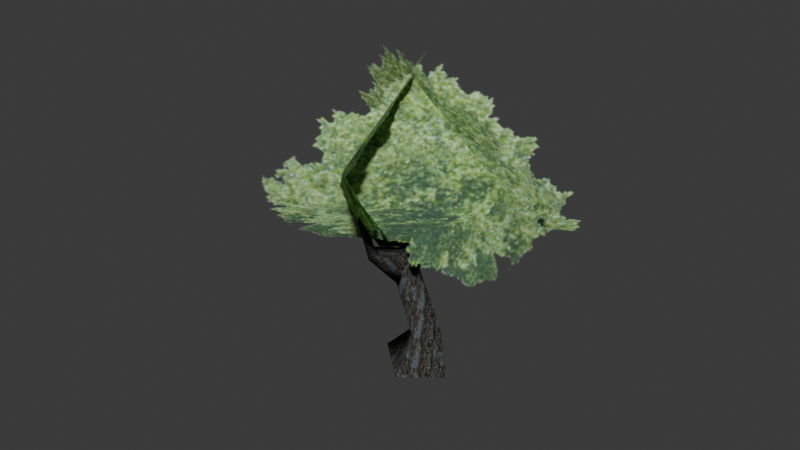 # Source: Tree1.blend  (saved by Blender 4.2.66; exported with 4.5.12 LTS)
import bpy
from mathutils import Matrix  # noqa: F401  (used for matrix-valued properties, if any)

bpy.ops.wm.read_factory_settings(use_empty=True)
scene = bpy.context.scene
scene.name = 'Scene'

# ---- collections
col_collection = bpy.data.collections.new('Collection'); scene.collection.children.link(col_collection)

# ---- images (referenced by path relative to the original .blend; pixels are not part of the script)
import os
ASSET_DIR = os.environ.get("B2B_ASSET_DIR", "")  # directory of the original .blend (textures are referenced by path, not embedded)
HERE = os.path.dirname(os.path.abspath(__file__))  # packed textures are extracted next to this script under _unpacked/

def load_image(name, relpath, width, height, colorspace="sRGB"):
    """Load a texture the original file referenced (path relative to the .blend, or extracted next to this script)."""
    p = next((c for c in (os.path.join(HERE, relpath), os.path.join(ASSET_DIR, relpath)) if relpath and os.path.exists(c)), "")
    if p:
        img = bpy.data.images.load(p, check_existing=True)
        img.name = name
    else:  # same state as the original file: an image datablock whose file is absent (Cycles renders it pink)
        img = bpy.data.images.new(name, width, height)
        img.source = "FILE"
        img.filepath = "//" + (relpath or name)
    img.colorspace_settings.name = colorspace
    return img
img_psx_bark5_128px_png = load_image('PSX_Bark5_128px.png', '_unpacked/PSX_Bark5_128px.676a6c6f.png', 128, 128, 'sRGB')
img_psx_treecrown2_128px_png = load_image('PSX_TreeCrown2_128px.png', '_unpacked/PSX_TreeCrown2_128px.021bc4a1.png', 128, 128, 'sRGB')
img_psx_treecrown2_128px_png_002 = load_image('PSX_TreeCrown2_128px.png.002', '_unpacked/PSX_TreeCrown2_128px.021bc4a1.png', 128, 128, 'Non-Color')

# ---- materials (node trees are filled in below, after node groups)
mat_tree2 = bpy.data.materials.new('Tree2')
mat_tree2.roughness = 1.0
mat_tree2.specular_intensity = 0.0
mat_treecrown2 = bpy.data.materials.new('TreeCrown2')
mat_treecrown2.surface_render_method = 'BLENDED'
mat_treecrown2.blend_method = 'BLEND'
mat_treecrown2.use_transparency_overlap = False
mat_treecrown2.show_transparent_back = False
mat_treecrown2.roughness = 1.0
mat_treecrown2.specular_intensity = 0.0

# ---- material node trees
mat_tree2.use_nodes = True; mat_tree2.node_tree.nodes.clear()
_N = mat_tree2.node_tree.nodes; _L = mat_tree2.node_tree.links
n0 = _N.new('ShaderNodeBsdfPrincipled'); n0.name = 'Principled BSDF'; n0.location = (10, 300)
n0.inputs[2].default_value = 1.0
n0.inputs[13].default_value = 0.0
n0.inputs[27].default_value = (0.0, 0.0, 0.0, 1.0)
n0.inputs[28].default_value = 1.0
n1 = _N.new('ShaderNodeOutputMaterial'); n1.name = 'Material Output'; n1.location = (300, 300)
n2 = _N.new('ShaderNodeNormalMap'); n2.name = 'Normal Map'; n2.location = (-300, -300)
n2.label = 'Normal/Map'
n2.inputs[0].default_value = 0.0
n3 = _N.new('ShaderNodeTexImage'); n3.name = 'Image Texture'; n3.location = (-300, 600)
n3.image = img_psx_bark5_128px_png
_L.new(n0.outputs[0], n1.inputs[0])
_L.new(n2.outputs[0], n0.inputs[5])
_L.new(n3.outputs[0], n0.inputs[0])
n1.is_active_output = True
mat_treecrown2.use_nodes = True; mat_treecrown2.node_tree.nodes.clear()
_N = mat_treecrown2.node_tree.nodes; _L = mat_treecrown2.node_tree.links
n0 = _N.new('ShaderNodeBsdfPrincipled'); n0.name = 'Principled BSDF'; n0.location = (10, 300)
n0.inputs[2].default_value = 1.0
n0.inputs[13].default_value = 0.0
n0.inputs[27].default_value = (0.0, 0.0, 0.0, 1.0)
n0.inputs[28].default_value = 1.0
n1 = _N.new('ShaderNodeOutputMaterial'); n1.name = 'Material Output'; n1.location = (300, 300)
n2 = _N.new('ShaderNodeNormalMap'); n2.name = 'Normal Map'; n2.location = (-300, -300)
n2.label = 'Normal/Map'
n2.inputs[0].default_value = 0.0
n3 = _N.new('ShaderNodeTexImage'); n3.name = 'Image Texture'; n3.location = (-300, 600)
n3.image = img_psx_treecrown2_128px_png
n4 = _N.new('ShaderNodeTexImage'); n4.name = 'Image Texture.001'; n4.location = (-300, 0)
n4.image = img_psx_treecrown2_128px_png_002
_L.new(n0.outputs[0], n1.inputs[0])
_L.new(n2.outputs[0], n0.inputs[5])
_L.new(n3.outputs[0], n0.inputs[0])
_L.new(n4.outputs[1], n0.inputs[4])
n1.is_active_output = True

# ---- world
world_world = bpy.data.worlds.new('World'); scene.world = world_world
world_world.use_nodes = True; world_world.node_tree.nodes.clear()
_N = world_world.node_tree.nodes; _L = world_world.node_tree.links
n0 = _N.new('ShaderNodeOutputWorld'); n0.name = 'World Output'; n0.location = (300, 300)
n1 = _N.new('ShaderNodeBackground'); n1.name = 'Background'; n1.location = (10, 300)
n1.inputs[0].default_value = (0.05088, 0.05088, 0.05088, 1.0)
_L.new(n1.outputs[0], n0.inputs[0])
n0.is_active_output = True
world_world.color = (0.05088, 0.05088, 0.05088)
world_world.sun_shadow_jitter_overblur = 0.0

# ---- meshes
me_cylinder = bpy.data.meshes.new('Cylinder')
me_cylinder.from_pydata([(5.907e-09, 1.396, -1.0), (1.32, 0.5862, 9.206), (2.155, -0.4134, -0.8563), (1.917, 0.4379, 8.837), (-1.162e-07, -1.903, -1.0), (1.652, 0.1434, 8.966), (-2.156, 0.009931, -0.8021), (3.746, 0.1164, 9.549), (0.3458, 0.9471, 1.117), (1.387, -0.0261, 1.577), (0.3461, -0.9395, 1.007), (-0.564, 0.0185, 0.8076), (-1.469, 0.5615, 4.687), (-0.2177, 0.2761, 4.326), (-0.3908, -0.5615, 4.41), (-1.476, -0.5567, 4.68), (-0.4272, 1.516, 7.743), (0.4393, 1.25, 7.209), (-0.14, 0.5479, 7.448), (3.94, 0.01344, 9.199), (3.833, -0.2351, 9.438), (-1.317, 0.4011, 4.032), (-0.3118, 0.3638, 5.34), (-0.8155, -0.5907, 4.216), (-3.205, 0.3926, 5.9), (-3.459, 0.07577, 6.939), (-3.439, -0.5039, 6.272), (-5.072, 3.58, 7.447), (-5.693, 3.591, 8.094), (-5.822, 3.705, 7.643), (-1.06, -0.04752, 5.394), (-0.3701, -0.1869, 5.138), (-0.7856, -0.6666, 3.59), (-1.635, -1.845, 6.0), (-0.7332, -2.376, 5.987), (-1.206, -2.464, 5.663), (-0.1828, -3.869, 9.052), (0.09503, -4.319, 8.882), (-0.1921, -4.347, 8.96), (-9.666, 4.622, 7.793), (0.1553, -4.558, 2.832), (-1.341, -1.674, 17.61), (11.47, -1.785, 11.18), (3.806, -9.85, 13.23), (1.709, -1.583, 3.555), (-0.1589, 1.956, 16.57), (-8.89, 4.634, 7.467), (9.718, 4.0, 8.759), (-1.684, 1.51, 3.274), (0.2036, 0.4835, 16.72), (-5.811, -8.71, 9.968)], [], [(16, 1, 3, 17), (17, 3, 5, 18), (1, 5, 20, 7), (18, 5, 1, 16), (19, 7, 20), (6, 11, 8, 0), (4, 10, 11, 6), (2, 9, 10, 4), (0, 8, 9, 2), (11, 15, 12, 8), (10, 14, 15, 11), (9, 13, 14, 10), (8, 12, 13, 9), (15, 16, 12), (14, 18, 16, 15), (13, 17, 18, 14), (12, 16, 17, 13), (5, 3, 19, 20), (3, 1, 7, 19), (25, 24, 27, 28), (22, 21, 24, 25), (23, 22, 25, 26), (21, 23, 26, 24), (28, 27, 29), (26, 25, 28, 29), (24, 26, 29, 27), (34, 33, 36, 37), (31, 30, 33, 34), (32, 31, 34, 35), (30, 32, 35, 33), (37, 36, 38), (35, 34, 37, 38), (33, 35, 38, 36), (39, 40, 42), (42, 41, 39), (43, 44, 46), (46, 45, 43), (47, 48, 50), (50, 49, 47)])
me_cylinder.polygons.foreach_set('use_smooth', [True] * 39)
me_cylinder.polygons.foreach_set('material_index', [0, 0, 0, 0, 0, 0, 0, 0, 0, 0, 0, 0, 0, 0, 0, 0, 0, 0, 0, 0, 0, 0, 0, 0, 0, 0, 0, 0, 0, 0, 0, 0, 0, 1, 1, 1, 1, 1, 1])
_uv = me_cylinder.uv_layers.new(name='UVMap')
_uv.uv.foreach_set('vector', [-4.342, -2.738, -3.208, -3.859, -2.786, -3.669, -3.716, -2.47, 1.176, -3.184, 1.341, -4.203, 1.603, -4.243, 1.776, -3.236, 2.097, 4.195, 1.878, 3.888, 1.894, 2.587, 2.097, 2.71, -0.6478, 1.012, 0.452, 2.025, 0.125, 2.139, -1.098, 1.115, -1.792, 3.495, -1.792, 3.726, -1.963, 3.654, 2.556, 0.7927, 2.808, 0.09529, 3.535, 0.03048, 3.766, 1.254, 0.452, -4.198, 0.3059, -2.994, -0.4853, -3.208, -1.349, -4.243, 0.6291, 2.064, 0.9372, 0.5038, 1.709, 1.011, 2.123, 2.41, -3.256, 2.787, -3.128, 1.372, -2.302, 0.9161, -1.526, 2.382, 2.808, 0.09529, 2.3, -2.445, 3.005, -2.502, 3.535, 0.03048, 0.3059, -2.994, -0.3645, -0.8419, -1.01, -0.6696, -0.4853, -3.208, 0.9372, 0.5038, 1.594, -1.211, 2.123, -1.168, 1.709, 1.011, -3.128, 1.372, -4.411, -0.862, -3.572, -0.7229, -2.302, 0.9161, 2.3, -2.445, 3.766, -4.243, 3.005, -2.502, -0.3645, -0.8419, -0.6478, 1.012, -1.098, 1.115, -1.01, -0.6696, 1.594, -1.211, 1.176, -3.184, 1.776, -3.236, 2.123, -1.168, -4.411, -0.862, -4.342, -2.738, -3.716, -2.47, -3.572, -0.7229, 4.114, 1.181, 3.99, 1.132, 3.943, -0.1814, 4.114, -0.2215, -2.786, -3.669, -3.208, -3.859, -1.699, -4.243, -1.526, -4.041, 0.2465, 5.089, -0.1711, 5.1, -0.1686, 2.603, 0.2465, 2.316, -0.3482, 4.426, -1.349, 4.377, -0.9001, 2.755, -0.3482, 2.316, -3.401, 4.553, -4.411, 4.553, -4.374, 2.965, -3.837, 3.036, 3.863, 4.946, 3.382, 5.205, 2.3, 3.76, 2.942, 3.711, -2.141, 2.965, -2.141, 3.536, -2.412, 3.121, 5.411, -1.573, 5.079, -1.84, 5.1, -4.211, 5.411, -4.243, 2.942, 3.711, 2.3, 3.76, 3.713, 1.431, 3.863, 1.658, 4.041, 1.814, 4.599, 1.431, 4.599, 3.939, 4.313, 4.033, -2.589, 4.453, -3.072, 4.417, -3.224, 3.159, -2.589, 2.965, 4.902, -0.3987, 3.943, -0.8955, 4.615, -2.185, 4.902, -2.16, 0.6291, 3.223, 1.701, 2.587, 1.701, 4.338, 1.247, 4.35, -1.795, 2.965, -1.795, 3.318, -1.963, 3.061, 4.902, -2.16, 4.615, -2.185, 4.037, -4.131, 4.083, -4.243, 5.233, 3.987, 4.776, 3.9, 5.112, 1.431, 5.233, 1.485, 0.0, 0.0, 1.0, 0.0, 1.0, 1.0, 1.0, 1.0, 0.0, 1.0, 0.0, 0.0, 0.0, 0.0, 1.0, 0.0, 1.0, 1.0, 1.0, 1.0, 0.0, 1.0, 0.0, 0.0, 0.0, 0.0, 1.0, 0.0, 1.0, 1.0, 1.0, 1.0, 0.0, 1.0, 0.0, 0.0])
me_cylinder.materials.append(mat_tree2)
me_cylinder.materials.append(mat_treecrown2)
me_cylinder.update()
me_cylinder.normals_split_custom_set([tuple(v) for v in zip(*[iter([-0.5081, 0.6357, 0.5811, -0.2937, 0.4089, 0.864, 0.4938, 0.3975, -0.7734, 0.7578, 0.5338, -0.3752, 0.7578, 0.5338, -0.3752, 0.4938, 0.3975, -0.7734, -0.1653, -0.9776, 0.1306, 0.02872, -0.9647, 0.2617, -0.2937, 0.4089, 0.864, -0.1653, -0.9776, 0.1306, 0.4817, -0.8587, 0.1748, 0.3488, 0.4529, 0.8205, 0.02872, -0.9647, 0.2617, -0.1653, -0.9776, 0.1306, -0.2937, 0.4089, 0.864, -0.5081, 0.6357, 0.5811, 0.7851, 0.2212, -0.5785, 0.3488, 0.4529, 0.8205, 0.4817, -0.8587, 0.1748, -0.7987, 0.03212, 0.6008, -0.9577, -0.07599, 0.2776, 0.02147, 0.9878, 0.154, -0.01871, 0.9516, 0.3068, -0.09447, -0.8675, 0.4885, 0.1036, -0.9393, 0.3272, -0.9577, -0.07599, 0.2776, -0.7987, 0.03212, 0.6008, 0.9466, -0.1071, 0.304, 0.9236, 0.1049, 0.3688, 0.1036, -0.9393, 0.3272, -0.09447, -0.8675, 0.4885, -0.01871, 0.9516, 0.3068, 0.02147, 0.9878, 0.154, 0.9236, 0.1049, 0.3688, 0.9466, -0.1071, 0.304, -0.9577, -0.07599, 0.2776, -0.8888, -0.4325, 0.1517, -0.6674, 0.7439, -0.03525, 0.02147, 0.9878, 0.154, 0.1036, -0.9393, 0.3272, 0.1954, -0.9569, 0.2149, -0.8888, -0.4325, 0.1517, -0.9577, -0.07599, 0.2776, 0.9236, 0.1049, 0.3688, 0.9192, 0.3581, 0.1638, 0.1954, -0.9569, 0.2149, 0.1036, -0.9393, 0.3272, 0.02147, 0.9878, 0.154, -0.6674, 0.7439, -0.03525, 0.9192, 0.3581, 0.1638, 0.9236, 0.1049, 0.3688, -0.8888, -0.4325, 0.1517, -0.5081, 0.6357, 0.5811, -0.6674, 0.7439, -0.03525, 0.1954, -0.9569, 0.2149, 0.02872, -0.9647, 0.2617, -0.5081, 0.6357, 0.5811, -0.8888, -0.4325, 0.1517, 0.9192, 0.3581, 0.1638, 0.7578, 0.5338, -0.3752, 0.02872, -0.9647, 0.2617, 0.1954, -0.9569, 0.2149, -0.6674, 0.7439, -0.03525, -0.5081, 0.6357, 0.5811, 0.7578, 0.5338, -0.3752, 0.9192, 0.3581, 0.1638, -0.1653, -0.9776, 0.1306, 0.4938, 0.3975, -0.7734, 0.7851, 0.2212, -0.5785, 0.4817, -0.8587, 0.1748, 0.4938, 0.3975, -0.7734, -0.2937, 0.4089, 0.864, 0.3488, 0.4529, 0.8205, 0.7851, 0.2212, -0.5785, 0.01769, -0.3594, 0.933, -0.335, 0.6911, -0.6404, 0.4375, 0.7717, -0.4617, -0.1952, 0.3132, 0.9294, 0.5107, 0.163, 0.8441, -0.6044, 0.5125, -0.61, -0.335, 0.6911, -0.6404, 0.01769, -0.3594, 0.933, -0.2117, -0.9689, -0.1281, 0.5107, 0.163, 0.8441, 0.01769, -0.3594, 0.933, -0.4039, -0.905, -0.1336, -0.6044, 0.5125, -0.61, -0.2117, -0.9689, -0.1281, -0.4039, -0.905, -0.1336, -0.335, 0.6911, -0.6404, -0.1952, 0.3132, 0.9294, 0.4375, 0.7717, -0.4617, -0.8944, 0.4473, 0.0073, -0.4039, -0.905, -0.1336, 0.01769, -0.3594, 0.933, -0.1952, 0.3132, 0.9294, -0.8944, 0.4473, 0.0073, -0.335, 0.6911, -0.6404, -0.4039, -0.905, -0.1336, -0.8944, 0.4473, 0.0073, 0.4375, 0.7717, -0.4617, 0.9921, -0.1242, -0.01992, -0.7853, 0.286, 0.5492, -0.2582, 0.3976, 0.8805, 0.9244, -0.304, 0.2304, 0.8906, -0.1079, 0.4418, -0.6439, 0.322, 0.694, -0.7853, 0.286, 0.5492, 0.9921, -0.1242, -0.01992, -0.04031, -0.5202, -0.8531, 0.8906, -0.1079, 0.4418, 0.9921, -0.1242, -0.01992, -0.4255, -0.7591, -0.4927, -0.6439, 0.322, 0.694, -0.04031, -0.5202, -0.8531, -0.4255, -0.7591, -0.4927, -0.7853, 0.286, 0.5492, 0.9244, -0.304, 0.2304, -0.2582, 0.3976, 0.8805, -0.1261, -0.9365, 0.3272, -0.4255, -0.7591, -0.4927, 0.9921, -0.1242, -0.01992, 0.9244, -0.304, 0.2304, -0.1261, -0.9365, 0.3272, -0.7853, 0.286, 0.5492, -0.4255, -0.7591, -0.4927, -0.1261, -0.9365, 0.3272, -0.2582, 0.3976, 0.8805, -0.309, -0.9388, 0.1519, -0.3137, -0.6888, 0.6536, -0.309, -0.9388, 0.1519, -0.309, -0.9388, 0.1519, -0.2073, -0.8939, -0.3975, -0.309, -0.9388, 0.1519, 0.7631, 0.6429, -0.06527, 0.5694, 0.6818, 0.4593, 0.7631, 0.6429, -0.06527, 0.7631, 0.6429, -0.06527, 0.7171, 0.4021, -0.5693, 0.7631, 0.6429, -0.06527, -0.6198, 0.7711, 0.1458, -0.4478, 0.6094, 0.6543, -0.6198, 0.7711, 0.1458, -0.6198, 0.7711, 0.1458, -0.597, 0.6905, -0.4084, -0.6198, 0.7711, 0.1458])] * 3)])

# ---- objects
ob_psx_tree2 = bpy.data.objects.new('PSX_Tree2', me_cylinder)

# ---- transforms, parenting, visibility, modifiers, constraints
ob_psx_tree2.location = (0.0, 0.0, 0.0)
ob_psx_tree2.rotation_euler = (-1.629e-07, 0.0, 0.0)
ob_psx_tree2.color = (0.8, 0.8, 0.8, 1.0)

# ---- collection membership
col_collection.objects.link(ob_psx_tree2)

# ---- scene / render settings (as saved in the file)
scene.frame_start = 1; scene.frame_end = 250; scene.frame_set(1)
scene.render.engine = 'BLENDER_EEVEE_NEXT'
bpy.context.view_layer.update()

# ---- added for rendering (the .blend has no active camera and no usable light): camera, sun
cam_auto = bpy.data.cameras.new('AutoCamera')
cam_auto.lens = 50.0
cam_auto.sensor_width = 36.0
cam_auto.clip_end = 1000.0
ob_auto_camera = bpy.data.objects.new('AutoCamera', cam_auto)
scene.collection.objects.link(ob_auto_camera)
ob_auto_camera.location = (30.198, -37.7658, 31.7445)
ob_auto_camera.rotation_euler = (1.09748, -7.21219e-08, 0.694738)
scene.camera = ob_auto_camera
light_auto_sun = bpy.data.lights.new('AutoSun', 'SUN')
light_auto_sun.energy = 3.0
light_auto_sun.angle = 0.0523599
ob_auto_sun = bpy.data.objects.new('AutoSun', light_auto_sun)
scene.collection.objects.link(ob_auto_sun)
ob_auto_sun.rotation_euler = (0.872665, 0.174533, 0.523599)
bpy.context.view_layer.update()
